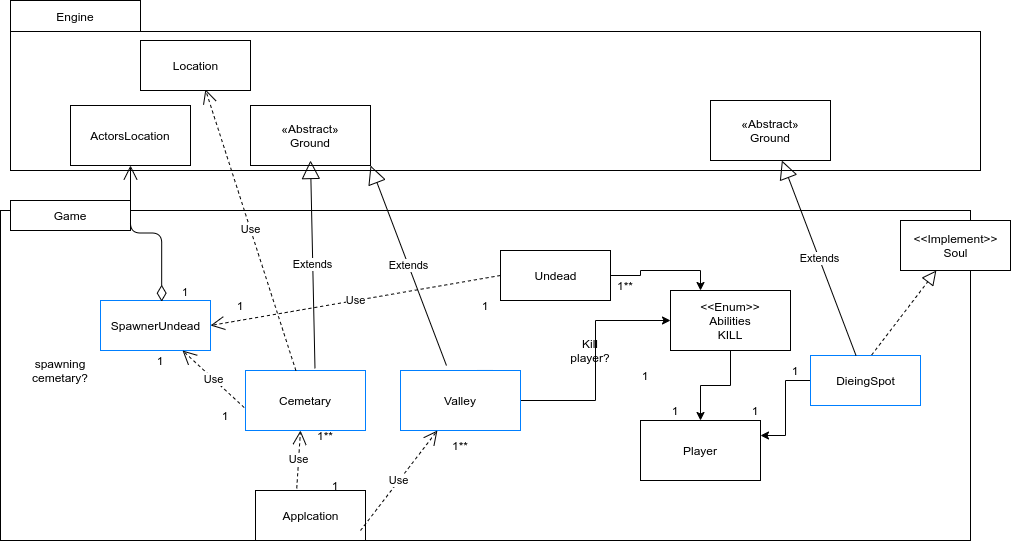

The diagram above was exported from draw.io. Its source (the exported page's mxGraphModel, read from the mxfile embedded in the PNG):
<mxGraphModel dx="1390" dy="692" grid="1" gridSize="10" guides="1" tooltips="1" connect="1" arrows="1" fold="1" page="1" pageScale="1" pageWidth="850" pageHeight="1100" math="0" shadow="0">
  <root>
    <mxCell id="0" />
    <mxCell id="1" parent="0" />
    <mxCell id="ABQaKiRks-xSJwEPOHYh-1" value="&lt;meta charset=&quot;utf-8&quot;&gt;&lt;span style=&quot;color: rgb(0, 0, 0); font-family: helvetica; font-size: 12px; font-style: normal; font-weight: 400; letter-spacing: normal; text-align: center; text-indent: 0px; text-transform: none; word-spacing: 0px; background-color: rgb(248, 249, 250); display: inline; float: none;&quot;&gt;1**&lt;/span&gt;" style="rounded=0;whiteSpace=wrap;html=1;" parent="1" vertex="1">
      <mxGeometry x="60" y="230" width="970" height="330" as="geometry" />
    </mxCell>
    <mxCell id="ABQaKiRks-xSJwEPOHYh-3" value="Game" style="rounded=0;whiteSpace=wrap;html=1;" parent="1" vertex="1">
      <mxGeometry x="70" y="220" width="120" height="30" as="geometry" />
    </mxCell>
    <mxCell id="ABQaKiRks-xSJwEPOHYh-4" value="" style="rounded=0;whiteSpace=wrap;html=1;" parent="1" vertex="1">
      <mxGeometry x="70" y="51" width="970" height="139" as="geometry" />
    </mxCell>
    <mxCell id="ABQaKiRks-xSJwEPOHYh-5" value="Engine" style="rounded=0;whiteSpace=wrap;html=1;" parent="1" vertex="1">
      <mxGeometry x="70" y="20" width="130" height="31" as="geometry" />
    </mxCell>
    <mxCell id="ABQaKiRks-xSJwEPOHYh-12" style="edgeStyle=orthogonalEdgeStyle;rounded=0;orthogonalLoop=1;jettySize=auto;html=1;entryX=0;entryY=0.5;entryDx=0;entryDy=0;" parent="1" source="ABQaKiRks-xSJwEPOHYh-6" target="ABQaKiRks-xSJwEPOHYh-11" edge="1">
      <mxGeometry relative="1" as="geometry" />
    </mxCell>
    <mxCell id="ABQaKiRks-xSJwEPOHYh-6" value="Valley" style="rounded=0;whiteSpace=wrap;html=1;strokeColor=#007FFF;" parent="1" vertex="1">
      <mxGeometry x="460" y="390" width="120" height="60" as="geometry" />
    </mxCell>
    <mxCell id="ABQaKiRks-xSJwEPOHYh-8" value="&lt;span&gt;«Abstract»&lt;/span&gt;&lt;br&gt;Ground" style="rounded=0;whiteSpace=wrap;html=1;" parent="1" vertex="1">
      <mxGeometry x="310" y="125" width="120" height="60" as="geometry" />
    </mxCell>
    <mxCell id="JNVqROQlUSXgVR9S_COs-37" style="edgeStyle=orthogonalEdgeStyle;rounded=0;orthogonalLoop=1;jettySize=auto;html=1;" parent="1" source="ABQaKiRks-xSJwEPOHYh-11" target="JNVqROQlUSXgVR9S_COs-36" edge="1">
      <mxGeometry relative="1" as="geometry" />
    </mxCell>
    <mxCell id="ABQaKiRks-xSJwEPOHYh-11" value="&amp;lt;&amp;lt;Enum&amp;gt;&amp;gt;&lt;br&gt;Abilities&lt;br&gt;KILL" style="rounded=0;whiteSpace=wrap;html=1;" parent="1" vertex="1">
      <mxGeometry x="730" y="310" width="120" height="60" as="geometry" />
    </mxCell>
    <mxCell id="ABQaKiRks-xSJwEPOHYh-13" value="Cemetary" style="rounded=0;whiteSpace=wrap;html=1;strokeColor=#007FFF;" parent="1" vertex="1">
      <mxGeometry x="305" y="390" width="120" height="60" as="geometry" />
    </mxCell>
    <mxCell id="ABQaKiRks-xSJwEPOHYh-18" value="ActorsLocation" style="rounded=0;whiteSpace=wrap;html=1;" parent="1" vertex="1">
      <mxGeometry x="130" y="125" width="120" height="60" as="geometry" />
    </mxCell>
    <mxCell id="ABQaKiRks-xSJwEPOHYh-20" value="spawning cemetary?" style="text;html=1;strokeColor=none;fillColor=none;align=center;verticalAlign=middle;whiteSpace=wrap;rounded=0;" parent="1" vertex="1">
      <mxGeometry x="100" y="380" width="40" height="20" as="geometry" />
    </mxCell>
    <mxCell id="ABQaKiRks-xSJwEPOHYh-22" value="Kill player?" style="text;html=1;strokeColor=none;fillColor=none;align=center;verticalAlign=middle;whiteSpace=wrap;rounded=0;" parent="1" vertex="1">
      <mxGeometry x="630" y="360" width="40" height="20" as="geometry" />
    </mxCell>
    <mxCell id="JNVqROQlUSXgVR9S_COs-42" style="edgeStyle=orthogonalEdgeStyle;rounded=0;orthogonalLoop=1;jettySize=auto;html=1;entryX=0.25;entryY=0;entryDx=0;entryDy=0;" parent="1" source="ABQaKiRks-xSJwEPOHYh-34" target="ABQaKiRks-xSJwEPOHYh-11" edge="1">
      <mxGeometry relative="1" as="geometry" />
    </mxCell>
    <mxCell id="ABQaKiRks-xSJwEPOHYh-34" value="Undead" style="html=1;" parent="1" vertex="1">
      <mxGeometry x="560" y="270" width="110" height="50" as="geometry" />
    </mxCell>
    <mxCell id="ABQaKiRks-xSJwEPOHYh-43" value="Use" style="endArrow=open;endSize=12;dashed=1;html=1;entryX=0.59;entryY=0.977;entryDx=0;entryDy=0;entryPerimeter=0;" parent="1" source="ABQaKiRks-xSJwEPOHYh-13" target="ABQaKiRks-xSJwEPOHYh-45" edge="1">
      <mxGeometry width="160" relative="1" as="geometry">
        <mxPoint x="260" y="480" as="sourcePoint" />
        <mxPoint x="210" y="220" as="targetPoint" />
      </mxGeometry>
    </mxCell>
    <mxCell id="ABQaKiRks-xSJwEPOHYh-45" value="Location" style="html=1;" parent="1" vertex="1">
      <mxGeometry x="200" y="60" width="110" height="50" as="geometry" />
    </mxCell>
    <mxCell id="ABQaKiRks-xSJwEPOHYh-60" value="SpawnerUndead" style="html=1;strokeColor=#007FFF;" parent="1" vertex="1">
      <mxGeometry x="160" y="320" width="110" height="50" as="geometry" />
    </mxCell>
    <mxCell id="ABQaKiRks-xSJwEPOHYh-64" value="Applcation" style="html=1;" parent="1" vertex="1">
      <mxGeometry x="315" y="510" width="110" height="50" as="geometry" />
    </mxCell>
    <mxCell id="ABQaKiRks-xSJwEPOHYh-68" value="Use" style="endArrow=open;endSize=12;dashed=1;html=1;exitX=0.375;exitY=-0.043;exitDx=0;exitDy=0;exitPerimeter=0;" parent="1" source="ABQaKiRks-xSJwEPOHYh-64" edge="1">
      <mxGeometry width="160" relative="1" as="geometry">
        <mxPoint x="350" y="500" as="sourcePoint" />
        <mxPoint x="360" y="450" as="targetPoint" />
      </mxGeometry>
    </mxCell>
    <mxCell id="ABQaKiRks-xSJwEPOHYh-69" value="Use" style="endArrow=open;endSize=12;dashed=1;html=1;" parent="1" target="ABQaKiRks-xSJwEPOHYh-6" edge="1">
      <mxGeometry width="160" relative="1" as="geometry">
        <mxPoint x="420" y="550" as="sourcePoint" />
        <mxPoint x="590" y="550" as="targetPoint" />
      </mxGeometry>
    </mxCell>
    <mxCell id="JNVqROQlUSXgVR9S_COs-4" value="Extends" style="endArrow=block;endSize=16;endFill=0;html=1;exitX=0.579;exitY=-0.036;exitDx=0;exitDy=0;exitPerimeter=0;" parent="1" source="ABQaKiRks-xSJwEPOHYh-13" edge="1">
      <mxGeometry width="160" relative="1" as="geometry">
        <mxPoint x="370" y="320" as="sourcePoint" />
        <mxPoint x="370" y="180" as="targetPoint" />
      </mxGeometry>
    </mxCell>
    <mxCell id="JNVqROQlUSXgVR9S_COs-11" value="Use" style="endArrow=open;endSize=12;dashed=1;html=1;exitX=-0.011;exitY=0.617;exitDx=0;exitDy=0;exitPerimeter=0;" parent="1" source="ABQaKiRks-xSJwEPOHYh-13" target="ABQaKiRks-xSJwEPOHYh-60" edge="1">
      <mxGeometry width="160" relative="1" as="geometry">
        <mxPoint x="240" y="470" as="sourcePoint" />
        <mxPoint x="400" y="470" as="targetPoint" />
      </mxGeometry>
    </mxCell>
    <mxCell id="JNVqROQlUSXgVR9S_COs-24" value="1" style="endArrow=open;html=1;endSize=12;startArrow=diamondThin;startSize=14;startFill=0;edgeStyle=orthogonalEdgeStyle;align=left;verticalAlign=bottom;exitX=0.556;exitY=0.023;exitDx=0;exitDy=0;exitPerimeter=0;" parent="1" source="ABQaKiRks-xSJwEPOHYh-60" target="ABQaKiRks-xSJwEPOHYh-18" edge="1">
      <mxGeometry x="-1" y="-19" relative="1" as="geometry">
        <mxPoint x="190" y="300" as="sourcePoint" />
        <mxPoint x="350" y="300" as="targetPoint" />
        <mxPoint as="offset" />
      </mxGeometry>
    </mxCell>
    <mxCell id="JNVqROQlUSXgVR9S_COs-26" value="Use" style="endArrow=open;endSize=12;dashed=1;html=1;entryX=1;entryY=0.5;entryDx=0;entryDy=0;exitX=0;exitY=0.5;exitDx=0;exitDy=0;" parent="1" source="ABQaKiRks-xSJwEPOHYh-34" target="ABQaKiRks-xSJwEPOHYh-60" edge="1">
      <mxGeometry width="160" relative="1" as="geometry">
        <mxPoint x="400" y="340" as="sourcePoint" />
        <mxPoint x="560" y="340" as="targetPoint" />
      </mxGeometry>
    </mxCell>
    <mxCell id="JNVqROQlUSXgVR9S_COs-40" style="edgeStyle=orthogonalEdgeStyle;rounded=0;orthogonalLoop=1;jettySize=auto;html=1;entryX=1;entryY=0.25;entryDx=0;entryDy=0;" parent="1" source="JNVqROQlUSXgVR9S_COs-29" target="JNVqROQlUSXgVR9S_COs-36" edge="1">
      <mxGeometry relative="1" as="geometry" />
    </mxCell>
    <mxCell id="JNVqROQlUSXgVR9S_COs-29" value="DieingSpot" style="html=1;strokeColor=#007FFF;" parent="1" vertex="1">
      <mxGeometry x="870" y="375" width="110" height="50" as="geometry" />
    </mxCell>
    <mxCell id="JNVqROQlUSXgVR9S_COs-32" value="&amp;lt;&amp;lt;Implement&amp;gt;&amp;gt;&lt;br&gt;Soul" style="html=1;" parent="1" vertex="1">
      <mxGeometry x="960" y="240" width="110" height="50" as="geometry" />
    </mxCell>
    <mxCell id="JNVqROQlUSXgVR9S_COs-35" value="" style="endArrow=block;dashed=1;endFill=0;endSize=12;html=1;exitX=0.556;exitY=-0.01;exitDx=0;exitDy=0;exitPerimeter=0;" parent="1" source="JNVqROQlUSXgVR9S_COs-29" target="JNVqROQlUSXgVR9S_COs-32" edge="1">
      <mxGeometry width="160" relative="1" as="geometry">
        <mxPoint x="860" y="330" as="sourcePoint" />
        <mxPoint x="1020" y="330" as="targetPoint" />
      </mxGeometry>
    </mxCell>
    <mxCell id="JNVqROQlUSXgVR9S_COs-36" value="Player" style="rounded=0;whiteSpace=wrap;html=1;" parent="1" vertex="1">
      <mxGeometry x="700" y="440" width="120" height="60" as="geometry" />
    </mxCell>
    <mxCell id="JNVqROQlUSXgVR9S_COs-43" value="&lt;span&gt;«Abstract»&lt;/span&gt;&lt;br&gt;Ground" style="rounded=0;whiteSpace=wrap;html=1;" parent="1" vertex="1">
      <mxGeometry x="770" y="120" width="120" height="60" as="geometry" />
    </mxCell>
    <mxCell id="JNVqROQlUSXgVR9S_COs-45" value="Extends" style="endArrow=block;endSize=16;endFill=0;html=1;" parent="1" source="JNVqROQlUSXgVR9S_COs-29" target="JNVqROQlUSXgVR9S_COs-43" edge="1">
      <mxGeometry width="160" relative="1" as="geometry">
        <mxPoint x="870" y="360" as="sourcePoint" />
        <mxPoint x="1030" y="360" as="targetPoint" />
      </mxGeometry>
    </mxCell>
    <mxCell id="JNVqROQlUSXgVR9S_COs-49" value="1**" style="text;html=1;strokeColor=none;fillColor=none;align=center;verticalAlign=middle;whiteSpace=wrap;rounded=0;" parent="1" vertex="1">
      <mxGeometry x="370" y="450" width="30" height="10" as="geometry" />
    </mxCell>
    <mxCell id="JNVqROQlUSXgVR9S_COs-51" value="1**" style="text;html=1;strokeColor=none;fillColor=none;align=center;verticalAlign=middle;whiteSpace=wrap;rounded=0;" parent="1" vertex="1">
      <mxGeometry x="505" y="460" width="30" height="10" as="geometry" />
    </mxCell>
    <mxCell id="JNVqROQlUSXgVR9S_COs-52" value="1" style="text;html=1;strokeColor=none;fillColor=none;align=center;verticalAlign=middle;whiteSpace=wrap;rounded=0;" parent="1" vertex="1">
      <mxGeometry x="380" y="500" width="30" height="10" as="geometry" />
    </mxCell>
    <mxCell id="JNVqROQlUSXgVR9S_COs-53" value="1" style="text;html=1;strokeColor=none;fillColor=none;align=center;verticalAlign=middle;whiteSpace=wrap;rounded=0;" parent="1" vertex="1">
      <mxGeometry x="690" y="390" width="30" height="10" as="geometry" />
    </mxCell>
    <mxCell id="JNVqROQlUSXgVR9S_COs-55" value="1" style="text;html=1;strokeColor=none;fillColor=none;align=center;verticalAlign=middle;whiteSpace=wrap;rounded=0;" parent="1" vertex="1">
      <mxGeometry x="720" y="425" width="30" height="10" as="geometry" />
    </mxCell>
    <mxCell id="JNVqROQlUSXgVR9S_COs-56" value="1" style="text;html=1;strokeColor=none;fillColor=none;align=center;verticalAlign=middle;whiteSpace=wrap;rounded=0;" parent="1" vertex="1">
      <mxGeometry x="840" y="385" width="30" height="10" as="geometry" />
    </mxCell>
    <mxCell id="JNVqROQlUSXgVR9S_COs-57" value="1" style="text;html=1;strokeColor=none;fillColor=none;align=center;verticalAlign=middle;whiteSpace=wrap;rounded=0;" parent="1" vertex="1">
      <mxGeometry x="800" y="425" width="30" height="10" as="geometry" />
    </mxCell>
    <mxCell id="JNVqROQlUSXgVR9S_COs-58" value="1**" style="text;html=1;strokeColor=none;fillColor=none;align=center;verticalAlign=middle;whiteSpace=wrap;rounded=0;" parent="1" vertex="1">
      <mxGeometry x="670" y="300" width="30" height="10" as="geometry" />
    </mxCell>
    <mxCell id="JNVqROQlUSXgVR9S_COs-59" value="1" style="text;html=1;strokeColor=none;fillColor=none;align=center;verticalAlign=middle;whiteSpace=wrap;rounded=0;" parent="1" vertex="1">
      <mxGeometry x="200" y="370" width="40" height="20" as="geometry" />
    </mxCell>
    <mxCell id="JNVqROQlUSXgVR9S_COs-60" value="1" style="text;html=1;strokeColor=none;fillColor=none;align=center;verticalAlign=middle;whiteSpace=wrap;rounded=0;" parent="1" vertex="1">
      <mxGeometry x="265" y="425" width="40" height="20" as="geometry" />
    </mxCell>
    <mxCell id="JNVqROQlUSXgVR9S_COs-61" value="1" style="text;html=1;strokeColor=none;fillColor=none;align=center;verticalAlign=middle;whiteSpace=wrap;rounded=0;" parent="1" vertex="1">
      <mxGeometry x="530" y="320" width="30" height="10" as="geometry" />
    </mxCell>
    <mxCell id="JNVqROQlUSXgVR9S_COs-63" value="1" style="text;html=1;strokeColor=none;fillColor=none;align=center;verticalAlign=middle;whiteSpace=wrap;rounded=0;" parent="1" vertex="1">
      <mxGeometry x="285" y="320" width="30" height="10" as="geometry" />
    </mxCell>
    <mxCell id="Qv42aH6XbfPRImwaI5un-2" value="Extends" style="endArrow=block;endSize=16;endFill=0;html=1;exitX=0.383;exitY=-0.083;exitDx=0;exitDy=0;exitPerimeter=0;entryX=1;entryY=1;entryDx=0;entryDy=0;" edge="1" parent="1" source="ABQaKiRks-xSJwEPOHYh-6" target="ABQaKiRks-xSJwEPOHYh-8">
      <mxGeometry width="160" relative="1" as="geometry">
        <mxPoint x="514.48" y="377.8399999999999" as="sourcePoint" />
        <mxPoint x="510" y="160" as="targetPoint" />
      </mxGeometry>
    </mxCell>
  </root>
</mxGraphModel>